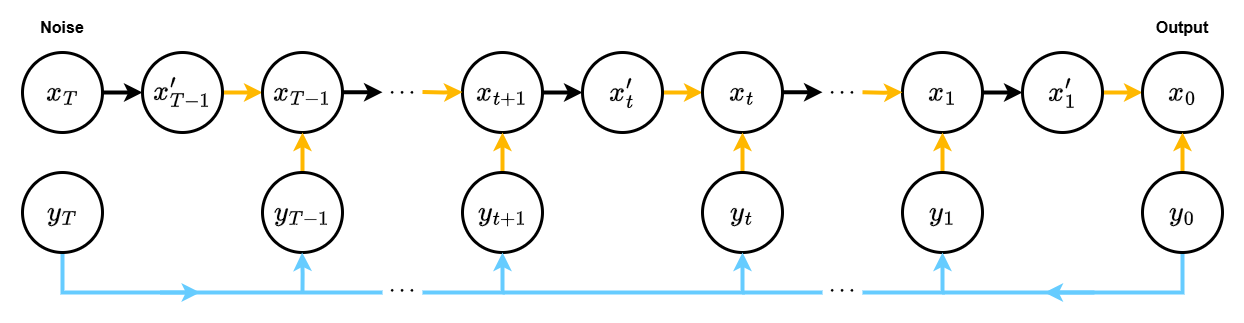

The diagram above was exported from draw.io. Its source (the exported page's mxGraphModel, read from the mxfile embedded in the PNG):
<mxGraphModel dx="1226" dy="629" grid="1" gridSize="10" guides="1" tooltips="1" connect="1" arrows="1" fold="1" page="1" pageScale="1" pageWidth="3000" pageHeight="1100" math="1" shadow="0">
  <root>
    <mxCell id="0" />
    <mxCell id="1" parent="0" />
    <mxCell id="K1FGbJtHwbIoNJVXTlHs-4" style="edgeStyle=orthogonalEdgeStyle;rounded=0;orthogonalLoop=1;jettySize=auto;html=1;entryX=0;entryY=0.5;entryDx=0;entryDy=0;strokeWidth=4;" parent="1" source="K1FGbJtHwbIoNJVXTlHs-1" edge="1">
      <mxGeometry relative="1" as="geometry">
        <mxPoint x="240" y="280" as="targetPoint" />
      </mxGeometry>
    </mxCell>
    <mxCell id="K1FGbJtHwbIoNJVXTlHs-1" value="&lt;font style=&quot;font-size: 24px;&quot;&gt;&lt;b&gt;$$x_T$$&lt;/b&gt;&lt;/font&gt;" style="ellipse;whiteSpace=wrap;html=1;aspect=fixed;strokeWidth=3;" parent="1" vertex="1">
      <mxGeometry x="120" y="240" width="80" height="80" as="geometry" />
    </mxCell>
    <mxCell id="K1FGbJtHwbIoNJVXTlHs-6" value="&lt;font style=&quot;font-size: 19px;&quot;&gt;$$\cdots$$&lt;/font&gt;" style="text;html=1;align=center;verticalAlign=middle;whiteSpace=wrap;rounded=0;strokeWidth=4;" parent="1" vertex="1">
      <mxGeometry x="470" y="265" width="60" height="30" as="geometry" />
    </mxCell>
    <mxCell id="2JBTQ2pObXXOE8FGb4nd-6" style="rounded=0;orthogonalLoop=1;jettySize=auto;html=1;exitX=1;exitY=1;exitDx=0;exitDy=0;entryX=0;entryY=0;entryDx=0;entryDy=0;strokeWidth=4;strokeColor=none;" parent="1" source="K1FGbJtHwbIoNJVXTlHs-9" target="K1FGbJtHwbIoNJVXTlHs-41" edge="1">
      <mxGeometry relative="1" as="geometry" />
    </mxCell>
    <mxCell id="2JBTQ2pObXXOE8FGb4nd-11" style="edgeStyle=orthogonalEdgeStyle;rounded=0;orthogonalLoop=1;jettySize=auto;html=1;entryX=0;entryY=0.5;entryDx=0;entryDy=0;strokeWidth=4;fillColor=#ffe6cc;strokeColor=#FFB800;" parent="1" source="K1FGbJtHwbIoNJVXTlHs-9" target="K1FGbJtHwbIoNJVXTlHs-39" edge="1">
      <mxGeometry relative="1" as="geometry" />
    </mxCell>
    <mxCell id="K1FGbJtHwbIoNJVXTlHs-9" value="&lt;font style=&quot;font-size: 24px;&quot;&gt;$$x'_{T-1}$$&lt;/font&gt;" style="ellipse;whiteSpace=wrap;html=1;aspect=fixed;strokeWidth=3;" parent="1" vertex="1">
      <mxGeometry x="240" y="240" width="80" height="80" as="geometry" />
    </mxCell>
    <mxCell id="2JBTQ2pObXXOE8FGb4nd-41" style="edgeStyle=orthogonalEdgeStyle;rounded=0;orthogonalLoop=1;jettySize=auto;html=1;exitX=1;exitY=0.5;exitDx=0;exitDy=0;entryX=0;entryY=0.5;entryDx=0;entryDy=0;strokeWidth=4;" parent="1" source="K1FGbJtHwbIoNJVXTlHs-10" target="K1FGbJtHwbIoNJVXTlHs-16" edge="1">
      <mxGeometry relative="1" as="geometry" />
    </mxCell>
    <mxCell id="K1FGbJtHwbIoNJVXTlHs-10" value="&lt;font style=&quot;font-size: 24px;&quot;&gt;$$x_{t+1}$$&lt;/font&gt;" style="ellipse;whiteSpace=wrap;html=1;aspect=fixed;strokeWidth=3;" parent="1" vertex="1">
      <mxGeometry x="560" y="240" width="80" height="80" as="geometry" />
    </mxCell>
    <mxCell id="2JBTQ2pObXXOE8FGb4nd-39" style="edgeStyle=orthogonalEdgeStyle;rounded=0;orthogonalLoop=1;jettySize=auto;html=1;exitX=1;exitY=0.5;exitDx=0;exitDy=0;entryX=0;entryY=0.5;entryDx=0;entryDy=0;strokeWidth=4;strokeColor=#FFB800;" parent="1" source="K1FGbJtHwbIoNJVXTlHs-16" target="K1FGbJtHwbIoNJVXTlHs-18" edge="1">
      <mxGeometry relative="1" as="geometry" />
    </mxCell>
    <mxCell id="K1FGbJtHwbIoNJVXTlHs-16" value="&lt;font style=&quot;font-size: 24px;&quot;&gt;$$x'_t$$&lt;/font&gt;" style="ellipse;whiteSpace=wrap;html=1;aspect=fixed;strokeWidth=3;" parent="1" vertex="1">
      <mxGeometry x="680" y="240" width="80" height="80" as="geometry" />
    </mxCell>
    <mxCell id="K1FGbJtHwbIoNJVXTlHs-18" value="&lt;font style=&quot;font-size: 24px;&quot;&gt;$$x_t$$&lt;/font&gt;" style="ellipse;whiteSpace=wrap;html=1;aspect=fixed;strokeWidth=3;" parent="1" vertex="1">
      <mxGeometry x="800" y="240" width="80" height="80" as="geometry" />
    </mxCell>
    <mxCell id="K1FGbJtHwbIoNJVXTlHs-19" style="edgeStyle=orthogonalEdgeStyle;rounded=0;orthogonalLoop=1;jettySize=auto;html=1;entryX=0;entryY=0.5;entryDx=0;entryDy=0;strokeWidth=4;" parent="1" edge="1">
      <mxGeometry relative="1" as="geometry">
        <mxPoint x="880" y="279.66" as="sourcePoint" />
        <mxPoint x="920" y="279.66" as="targetPoint" />
        <Array as="points">
          <mxPoint x="901" y="280" />
          <mxPoint x="901" y="280" />
        </Array>
      </mxGeometry>
    </mxCell>
    <mxCell id="2JBTQ2pObXXOE8FGb4nd-25" style="edgeStyle=orthogonalEdgeStyle;rounded=0;orthogonalLoop=1;jettySize=auto;html=1;exitX=0.5;exitY=1;exitDx=0;exitDy=0;endArrow=none;endFill=0;strokeWidth=4;fillColor=#dae8fc;strokeColor=#66ccff;" parent="1" source="K1FGbJtHwbIoNJVXTlHs-20" edge="1">
      <mxGeometry relative="1" as="geometry">
        <mxPoint x="160" y="450" as="sourcePoint" />
        <mxPoint x="480" y="480" as="targetPoint" />
        <Array as="points">
          <mxPoint x="160" y="480" />
        </Array>
      </mxGeometry>
    </mxCell>
    <mxCell id="K1FGbJtHwbIoNJVXTlHs-20" value="&lt;font style=&quot;font-size: 24px;&quot;&gt;$$y_T$$&lt;/font&gt;" style="ellipse;whiteSpace=wrap;html=1;aspect=fixed;strokeWidth=3;" parent="1" vertex="1">
      <mxGeometry x="120" y="360" width="80" height="80" as="geometry" />
    </mxCell>
    <mxCell id="2JBTQ2pObXXOE8FGb4nd-40" style="edgeStyle=orthogonalEdgeStyle;rounded=0;orthogonalLoop=1;jettySize=auto;html=1;exitX=0.5;exitY=0;exitDx=0;exitDy=0;entryX=0.5;entryY=1;entryDx=0;entryDy=0;strokeColor=#FFB800;strokeWidth=4;" parent="1" source="K1FGbJtHwbIoNJVXTlHs-24" target="K1FGbJtHwbIoNJVXTlHs-10" edge="1">
      <mxGeometry relative="1" as="geometry" />
    </mxCell>
    <mxCell id="K1FGbJtHwbIoNJVXTlHs-24" value="&lt;font style=&quot;font-size: 24px;&quot;&gt;$$y_{t+1}$$&lt;/font&gt;" style="ellipse;whiteSpace=wrap;html=1;aspect=fixed;strokeWidth=3;" parent="1" vertex="1">
      <mxGeometry x="560" y="360" width="80" height="80" as="geometry" />
    </mxCell>
    <mxCell id="2JBTQ2pObXXOE8FGb4nd-46" style="edgeStyle=orthogonalEdgeStyle;rounded=0;orthogonalLoop=1;jettySize=auto;html=1;exitX=0.5;exitY=0;exitDx=0;exitDy=0;entryX=0.5;entryY=1;entryDx=0;entryDy=0;strokeWidth=4;strokeColor=#FFB800;" parent="1" source="K1FGbJtHwbIoNJVXTlHs-30" target="K1FGbJtHwbIoNJVXTlHs-18" edge="1">
      <mxGeometry relative="1" as="geometry" />
    </mxCell>
    <mxCell id="K1FGbJtHwbIoNJVXTlHs-30" value="&lt;font style=&quot;font-size: 24px;&quot;&gt;$$y_{t}$$&lt;/font&gt;" style="ellipse;whiteSpace=wrap;html=1;aspect=fixed;strokeWidth=3;" parent="1" vertex="1">
      <mxGeometry x="800" y="360" width="80" height="80" as="geometry" />
    </mxCell>
    <mxCell id="K1FGbJtHwbIoNJVXTlHs-39" value="&lt;font style=&quot;font-size: 24px;&quot;&gt;$$x_{T-1}$$&lt;/font&gt;" style="ellipse;whiteSpace=wrap;html=1;aspect=fixed;strokeWidth=3;" parent="1" vertex="1">
      <mxGeometry x="360" y="240" width="80" height="80" as="geometry" />
    </mxCell>
    <mxCell id="K1FGbJtHwbIoNJVXTlHs-40" style="edgeStyle=orthogonalEdgeStyle;rounded=0;orthogonalLoop=1;jettySize=auto;html=1;entryX=0;entryY=0.5;entryDx=0;entryDy=0;strokeWidth=4;" parent="1" edge="1">
      <mxGeometry relative="1" as="geometry">
        <mxPoint x="440" y="279.66" as="sourcePoint" />
        <mxPoint x="480" y="279.66" as="targetPoint" />
        <Array as="points">
          <mxPoint x="460" y="280" />
          <mxPoint x="460" y="280" />
        </Array>
      </mxGeometry>
    </mxCell>
    <mxCell id="2JBTQ2pObXXOE8FGb4nd-12" style="edgeStyle=orthogonalEdgeStyle;rounded=0;orthogonalLoop=1;jettySize=auto;html=1;exitX=0.5;exitY=0;exitDx=0;exitDy=0;entryX=0.5;entryY=1;entryDx=0;entryDy=0;strokeWidth=4;fillColor=#ffe6cc;strokeColor=#FFB800;" parent="1" source="K1FGbJtHwbIoNJVXTlHs-41" target="K1FGbJtHwbIoNJVXTlHs-39" edge="1">
      <mxGeometry relative="1" as="geometry" />
    </mxCell>
    <mxCell id="K1FGbJtHwbIoNJVXTlHs-41" value="&lt;font style=&quot;font-size: 24px;&quot;&gt;$$y_{T-1}$$&lt;/font&gt;" style="ellipse;whiteSpace=wrap;html=1;aspect=fixed;strokeWidth=3;" parent="1" vertex="1">
      <mxGeometry x="360" y="360" width="80" height="80" as="geometry" />
    </mxCell>
    <mxCell id="K1FGbJtHwbIoNJVXTlHs-44" value="&lt;font style=&quot;font-size: 19px;&quot;&gt;$$\cdots$$&lt;/font&gt;" style="text;html=1;align=center;verticalAlign=middle;whiteSpace=wrap;rounded=0;strokeWidth=4;" parent="1" vertex="1">
      <mxGeometry x="910" y="265" width="60" height="30" as="geometry" />
    </mxCell>
    <mxCell id="2JBTQ2pObXXOE8FGb4nd-42" style="edgeStyle=orthogonalEdgeStyle;rounded=0;orthogonalLoop=1;jettySize=auto;html=1;exitX=1;exitY=0.5;exitDx=0;exitDy=0;entryX=0;entryY=0.5;entryDx=0;entryDy=0;strokeWidth=4;" parent="1" source="K1FGbJtHwbIoNJVXTlHs-45" target="K1FGbJtHwbIoNJVXTlHs-48" edge="1">
      <mxGeometry relative="1" as="geometry" />
    </mxCell>
    <mxCell id="K1FGbJtHwbIoNJVXTlHs-45" value="&lt;font style=&quot;font-size: 24px;&quot;&gt;$$x_1$$&lt;/font&gt;" style="ellipse;whiteSpace=wrap;html=1;aspect=fixed;strokeWidth=3;" parent="1" vertex="1">
      <mxGeometry x="1000" y="240" width="80" height="80" as="geometry" />
    </mxCell>
    <mxCell id="K1FGbJtHwbIoNJVXTlHs-46" style="edgeStyle=orthogonalEdgeStyle;rounded=0;orthogonalLoop=1;jettySize=auto;html=1;entryX=0;entryY=0.5;entryDx=0;entryDy=0;strokeWidth=4;fillColor=#ffe6cc;strokeColor=#FFB800;" parent="1" edge="1">
      <mxGeometry relative="1" as="geometry">
        <mxPoint x="960" y="279.66" as="sourcePoint" />
        <mxPoint x="1000" y="279.66" as="targetPoint" />
      </mxGeometry>
    </mxCell>
    <mxCell id="2JBTQ2pObXXOE8FGb4nd-43" style="edgeStyle=orthogonalEdgeStyle;rounded=0;orthogonalLoop=1;jettySize=auto;html=1;exitX=1;exitY=0.5;exitDx=0;exitDy=0;entryX=0;entryY=0.5;entryDx=0;entryDy=0;strokeWidth=4;strokeColor=#FFB800;" parent="1" source="K1FGbJtHwbIoNJVXTlHs-48" target="K1FGbJtHwbIoNJVXTlHs-50" edge="1">
      <mxGeometry relative="1" as="geometry" />
    </mxCell>
    <mxCell id="K1FGbJtHwbIoNJVXTlHs-48" value="&lt;font style=&quot;font-size: 24px;&quot;&gt;$$x'_1$$&lt;/font&gt;" style="ellipse;whiteSpace=wrap;html=1;aspect=fixed;strokeWidth=3;" parent="1" vertex="1">
      <mxGeometry x="1120" y="240" width="80" height="80" as="geometry" />
    </mxCell>
    <mxCell id="K1FGbJtHwbIoNJVXTlHs-50" value="&lt;font style=&quot;font-size: 24px;&quot;&gt;$$x_0$$&lt;/font&gt;" style="ellipse;whiteSpace=wrap;html=1;aspect=fixed;strokeWidth=3;" parent="1" vertex="1">
      <mxGeometry x="1240" y="240" width="80" height="80" as="geometry" />
    </mxCell>
    <mxCell id="2JBTQ2pObXXOE8FGb4nd-45" style="edgeStyle=orthogonalEdgeStyle;rounded=0;orthogonalLoop=1;jettySize=auto;html=1;exitX=0.5;exitY=0;exitDx=0;exitDy=0;entryX=0.5;entryY=1;entryDx=0;entryDy=0;strokeWidth=4;strokeColor=#FFB800;" parent="1" source="K1FGbJtHwbIoNJVXTlHs-54" target="K1FGbJtHwbIoNJVXTlHs-45" edge="1">
      <mxGeometry relative="1" as="geometry" />
    </mxCell>
    <mxCell id="K1FGbJtHwbIoNJVXTlHs-54" value="&lt;font style=&quot;font-size: 24px;&quot;&gt;$$y_1$$&lt;/font&gt;" style="ellipse;whiteSpace=wrap;html=1;aspect=fixed;strokeWidth=3;" parent="1" vertex="1">
      <mxGeometry x="1000" y="360" width="80" height="80" as="geometry" />
    </mxCell>
    <mxCell id="2JBTQ2pObXXOE8FGb4nd-35" style="edgeStyle=orthogonalEdgeStyle;rounded=0;orthogonalLoop=1;jettySize=auto;html=1;exitX=0.5;exitY=1;exitDx=0;exitDy=0;strokeWidth=4;strokeColor=#66CCFF;endArrow=none;endFill=0;" parent="1" source="K1FGbJtHwbIoNJVXTlHs-57" edge="1">
      <mxGeometry relative="1" as="geometry">
        <mxPoint x="1040" y="480" as="targetPoint" />
        <Array as="points">
          <mxPoint x="1280" y="480" />
          <mxPoint x="1040" y="480" />
        </Array>
      </mxGeometry>
    </mxCell>
    <mxCell id="2JBTQ2pObXXOE8FGb4nd-44" style="edgeStyle=orthogonalEdgeStyle;rounded=0;orthogonalLoop=1;jettySize=auto;html=1;exitX=0.5;exitY=0;exitDx=0;exitDy=0;entryX=0.5;entryY=1;entryDx=0;entryDy=0;strokeWidth=4;strokeColor=#FFB800;" parent="1" source="K1FGbJtHwbIoNJVXTlHs-57" target="K1FGbJtHwbIoNJVXTlHs-50" edge="1">
      <mxGeometry relative="1" as="geometry" />
    </mxCell>
    <mxCell id="K1FGbJtHwbIoNJVXTlHs-57" value="&lt;font style=&quot;font-size: 24px;&quot;&gt;$$y_0$$&lt;/font&gt;" style="ellipse;whiteSpace=wrap;html=1;aspect=fixed;strokeWidth=3;" parent="1" vertex="1">
      <mxGeometry x="1240" y="360" width="80" height="80" as="geometry" />
    </mxCell>
    <mxCell id="2JBTQ2pObXXOE8FGb4nd-14" style="edgeStyle=orthogonalEdgeStyle;rounded=0;orthogonalLoop=1;jettySize=auto;html=1;entryX=0;entryY=0.5;entryDx=0;entryDy=0;strokeWidth=4;fillColor=#ffe6cc;strokeColor=#FFB800;" parent="1" edge="1">
      <mxGeometry relative="1" as="geometry">
        <mxPoint x="520" y="279.55" as="sourcePoint" />
        <mxPoint x="560" y="279.55" as="targetPoint" />
      </mxGeometry>
    </mxCell>
    <mxCell id="2JBTQ2pObXXOE8FGb4nd-15" value="&lt;span style=&quot;font-size: 16px;&quot;&gt;&lt;b&gt;Noise&lt;/b&gt;&lt;/span&gt;" style="text;html=1;align=center;verticalAlign=middle;whiteSpace=wrap;rounded=0;strokeWidth=4;" parent="1" vertex="1">
      <mxGeometry x="100" y="190" width="120" height="50" as="geometry" />
    </mxCell>
    <mxCell id="2JBTQ2pObXXOE8FGb4nd-22" value="&lt;span style=&quot;font-size: 16px;&quot;&gt;&lt;b&gt;Output&lt;/b&gt;&lt;/span&gt;" style="text;html=1;align=center;verticalAlign=middle;whiteSpace=wrap;rounded=0;strokeWidth=4;" parent="1" vertex="1">
      <mxGeometry x="1220" y="190" width="120" height="50" as="geometry" />
    </mxCell>
    <mxCell id="2JBTQ2pObXXOE8FGb4nd-27" style="edgeStyle=orthogonalEdgeStyle;rounded=0;orthogonalLoop=1;jettySize=auto;html=1;endArrow=none;endFill=0;startArrow=classic;startFill=1;strokeWidth=4;strokeColor=#66CCFF;exitX=0.5;exitY=1;exitDx=0;exitDy=0;" parent="1" source="K1FGbJtHwbIoNJVXTlHs-24" edge="1">
      <mxGeometry relative="1" as="geometry">
        <mxPoint x="520" y="480" as="targetPoint" />
        <mxPoint x="600" y="450" as="sourcePoint" />
        <Array as="points">
          <mxPoint x="600" y="480" />
        </Array>
      </mxGeometry>
    </mxCell>
    <mxCell id="2JBTQ2pObXXOE8FGb4nd-28" style="edgeStyle=orthogonalEdgeStyle;rounded=0;orthogonalLoop=1;jettySize=auto;html=1;exitX=0.5;exitY=1;exitDx=0;exitDy=0;endArrow=none;endFill=0;startArrow=classic;startFill=1;strokeWidth=4;strokeColor=#66CCFF;" parent="1" source="K1FGbJtHwbIoNJVXTlHs-30" edge="1">
      <mxGeometry relative="1" as="geometry">
        <mxPoint x="600.19" y="480" as="targetPoint" />
        <mxPoint x="839.74" y="450" as="sourcePoint" />
        <Array as="points">
          <mxPoint x="840" y="480" />
        </Array>
      </mxGeometry>
    </mxCell>
    <mxCell id="2JBTQ2pObXXOE8FGb4nd-29" style="edgeStyle=orthogonalEdgeStyle;rounded=0;orthogonalLoop=1;jettySize=auto;html=1;exitX=0.5;exitY=1;exitDx=0;exitDy=0;endArrow=none;endFill=0;startArrow=classic;startFill=1;strokeWidth=4;strokeColor=#66CCFF;" parent="1" source="K1FGbJtHwbIoNJVXTlHs-54" edge="1">
      <mxGeometry relative="1" as="geometry">
        <mxPoint x="960" y="480" as="targetPoint" />
        <mxPoint x="1039.55" y="450" as="sourcePoint" />
        <Array as="points">
          <mxPoint x="1040" y="480" />
        </Array>
      </mxGeometry>
    </mxCell>
    <mxCell id="2JBTQ2pObXXOE8FGb4nd-31" value="&lt;font style=&quot;font-size: 19px;&quot;&gt;$$\cdots$$&lt;/font&gt;" style="text;html=1;align=center;verticalAlign=middle;whiteSpace=wrap;rounded=0;strokeWidth=4;" parent="1" vertex="1">
      <mxGeometry x="470" y="463" width="60" height="30" as="geometry" />
    </mxCell>
    <mxCell id="2JBTQ2pObXXOE8FGb4nd-32" style="edgeStyle=orthogonalEdgeStyle;rounded=0;orthogonalLoop=1;jettySize=auto;html=1;exitX=0.5;exitY=1;exitDx=0;exitDy=0;endArrow=none;endFill=0;startArrow=classic;startFill=1;strokeWidth=4;strokeColor=#66CCFF;" parent="1" edge="1">
      <mxGeometry relative="1" as="geometry">
        <mxPoint x="400" y="480" as="targetPoint" />
        <mxPoint x="399.61999999999995" y="440" as="sourcePoint" />
      </mxGeometry>
    </mxCell>
    <mxCell id="2JBTQ2pObXXOE8FGb4nd-36" style="edgeStyle=orthogonalEdgeStyle;rounded=0;orthogonalLoop=1;jettySize=auto;html=1;endArrow=none;endFill=0;startArrow=none;startFill=0;strokeWidth=4;strokeColor=#66CCFF;" parent="1" edge="1">
      <mxGeometry relative="1" as="geometry">
        <mxPoint x="840" y="480" as="targetPoint" />
        <mxPoint x="920" y="480" as="sourcePoint" />
        <Array as="points">
          <mxPoint x="920" y="480" />
        </Array>
      </mxGeometry>
    </mxCell>
    <mxCell id="2JBTQ2pObXXOE8FGb4nd-37" value="&lt;font style=&quot;font-size: 19px;&quot;&gt;$$\cdots$$&lt;/font&gt;" style="text;html=1;align=center;verticalAlign=middle;whiteSpace=wrap;rounded=0;strokeWidth=4;" parent="1" vertex="1">
      <mxGeometry x="910" y="463" width="60" height="30" as="geometry" />
    </mxCell>
    <mxCell id="QO-95yrA7_WMB_aMfd1m-1" style="edgeStyle=orthogonalEdgeStyle;rounded=0;orthogonalLoop=1;jettySize=auto;html=1;endArrow=none;endFill=0;startArrow=classic;startFill=1;strokeWidth=4;strokeColor=#66CCFF;" edge="1" parent="1">
      <mxGeometry relative="1" as="geometry">
        <mxPoint x="258" y="480" as="targetPoint" />
        <mxPoint x="297.62" y="480" as="sourcePoint" />
      </mxGeometry>
    </mxCell>
    <mxCell id="QO-95yrA7_WMB_aMfd1m-2" style="edgeStyle=orthogonalEdgeStyle;rounded=0;orthogonalLoop=1;jettySize=auto;html=1;exitX=0.5;exitY=1;exitDx=0;exitDy=0;endArrow=none;endFill=0;startArrow=classic;startFill=1;strokeWidth=4;strokeColor=#66CCFF;" edge="1" parent="1">
      <mxGeometry relative="1" as="geometry">
        <mxPoint x="1192" y="480" as="targetPoint" />
        <mxPoint x="1142" y="480" as="sourcePoint" />
        <Array as="points">
          <mxPoint x="1162" y="480" />
          <mxPoint x="1162" y="480" />
        </Array>
      </mxGeometry>
    </mxCell>
  </root>
</mxGraphModel>